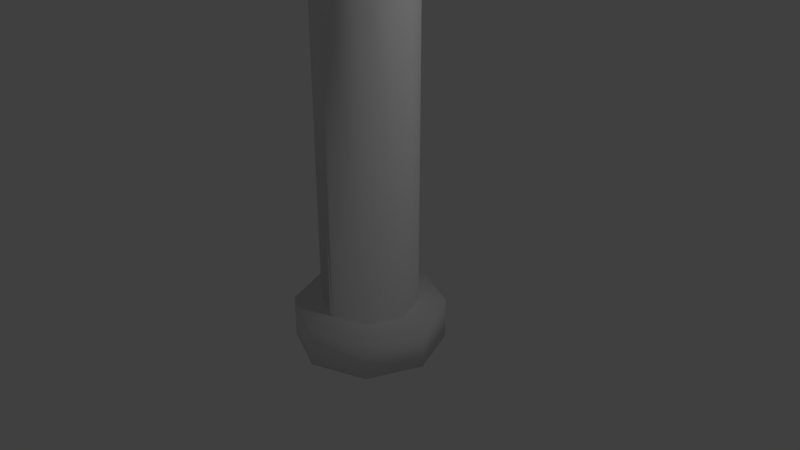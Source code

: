 # Source: Pipes.blend  (saved by Blender 2.78.0; exported with 4.5.12 LTS)
import bpy
from mathutils import Matrix  # noqa: F401  (used for matrix-valued properties, if any)

bpy.ops.wm.read_factory_settings(use_empty=True)
scene = bpy.context.scene
scene.name = 'Scene'

# ---- collections
col_collection_1 = bpy.data.collections.new('Collection 1'); scene.collection.children.link(col_collection_1)

# ---- world
world_world = bpy.data.worlds.new('World'); scene.world = world_world
world_world.color = (0.05088, 0.05088, 0.05088)
world_world.use_sun_shadow = False
world_world.sun_shadow_jitter_overblur = 0.0
world_world.cycles.sampling_method = 'MANUAL'

# ---- cameras
cam_camera = bpy.data.cameras.new('Camera')
cam_camera.clip_end = 100.0
cam_camera.lens = 35.0
cam_camera.sensor_width = 32.0
cam_camera.sensor_height = 18.0
cam_camera.ortho_scale = 7.314
cam_camera.dof.focus_distance = 0.0
cam_camera.dof.aperture_fstop = 128.0

# ---- lights
light_lamp = bpy.data.lights.new('Lamp', 'POINT')
light_lamp.transmission_factor = 0.0
light_lamp.cutoff_distance = 30.0
light_lamp.energy = 100.0
light_lamp.shadow_buffer_clip_start = 1.001
light_lamp.shadow_soft_size = 0.1
light_lamp.shadow_maximum_resolution = 0.006
light_lamp.use_absolute_resolution = True

# ---- meshes
me_circle = bpy.data.meshes.new('Circle')
me_circle.from_pydata([(-1.937e-07, 1.0, -0.6713), (0.7071, 0.7071, -0.6713), (1.0, -4.495e-08, -0.6713), (0.7071, -0.7071, -0.6713), (-2.811e-07, -1.0, -0.6713), (-0.7071, -0.7071, -0.6713), (-1.0, 1.068e-08, -0.6713), (-0.7071, 0.7071, -0.6713), (-3.779e-07, 1.0, -1.237), (0.7071, 0.7071, -1.237), (1.0, -4.495e-08, -1.237), (0.7071, -0.7071, -1.237), (-4.653e-07, -1.0, -1.237), (-0.7071, -0.7071, -1.237), (-1.0, 1.068e-08, -1.237), (-0.7071, 0.7071, -1.237), (-1.964e-07, 0.6387, -0.6713), (0.4516, 0.4516, -0.6713), (0.6387, -2.916e-08, -0.6713), (0.4516, -0.4516, -0.6713), (-2.522e-07, -0.6387, -0.6713), (-0.4516, -0.4516, -0.6713), (-0.6387, 6.375e-09, -0.6713), (-0.4516, 0.4516, -0.6713), (1.564e-06, 0.6387, 4.732), (0.4516, 0.4516, 4.732), (0.6387, -2.916e-08, 4.732), (0.4516, -0.4516, 4.732), (1.508e-06, -0.6387, 4.732), (-0.4516, -0.4516, 4.732), (-0.6387, 6.375e-09, 4.732), (-0.4516, 0.4516, 4.732), (-3.811e-07, 0.5762, -1.237), (0.4074, 0.4074, -1.237), (0.5762, -2.643e-08, -1.237), (0.4074, -0.4074, -1.237), (-4.314e-07, -0.5762, -1.237), (-0.4074, -0.4074, -1.237), (-0.5762, 5.629e-09, -1.237), (-0.4074, 0.4074, -1.237), (-2.767e-07, 0.5762, -0.9162), (0.4074, 0.4074, -0.9162), (0.5762, -2.643e-08, -0.9162), (0.4074, -0.4074, -0.9162), (-3.27e-07, -0.5762, -0.9162), (-0.4074, -0.4074, -0.9162), (-0.5762, 5.629e-09, -0.9162), (-0.4074, 0.4074, -0.9162)], [], [(0, 8, 15, 7), (6, 14, 13, 5), (4, 12, 11, 3), (2, 10, 9, 1), (7, 15, 14, 6), (5, 13, 12, 4), (3, 11, 10, 2), (1, 9, 8, 0), (7, 23, 16, 0), (5, 21, 22, 6), (3, 19, 20, 4), (1, 17, 18, 2), (6, 22, 23, 7), (4, 20, 21, 5), (2, 18, 19, 3), (0, 16, 17, 1), (23, 31, 24, 16), (21, 29, 30, 22), (19, 27, 28, 20), (17, 25, 26, 18), (22, 30, 31, 23), (20, 28, 29, 21), (18, 26, 27, 19), (16, 24, 25, 17), (10, 34, 33, 9), (15, 39, 38, 14), (13, 37, 36, 12), (11, 35, 34, 10), (9, 33, 32, 8), (8, 32, 39, 15), (14, 38, 37, 13), (12, 36, 35, 11), (39, 47, 46, 38), (37, 45, 44, 36), (35, 43, 42, 34), (33, 41, 40, 32), (32, 40, 47, 39), (38, 46, 45, 37), (36, 44, 43, 35), (34, 42, 41, 33), (41, 47, 40), (47, 41, 42, 46), (43, 44, 45), (43, 45, 46, 42)])
me_circle.polygons.foreach_set('use_smooth', [True] * 44)
me_circle.use_remesh_preserve_volume = False
me_circle.use_remesh_preserve_attributes = False
me_circle.use_mirror_vertex_groups = False
me_circle.update()

# ---- objects
ob_circle = bpy.data.objects.new('Circle', me_circle)
ob_lamp = bpy.data.objects.new('Lamp', light_lamp)
ob_camera = bpy.data.objects.new('Camera', cam_camera)

# ---- transforms, parenting, visibility, modifiers, constraints
ob_circle.location = (0.0, 0.0, 0.0)
ob_circle.lineart.crease_threshold = 0.0
ob_lamp.location = (4.076, 1.005, 5.904)
ob_lamp.rotation_euler = (0.6503, 0.05522, 1.866)
ob_lamp.lock_rotations_4d = False
ob_lamp.empty_display_type = 'ARROWS'
ob_lamp.color = (0.0, 0.0, 0.0, 0.0)
ob_lamp.lineart.crease_threshold = 0.0
ob_camera.location = (7.481, -6.508, 5.344)
ob_camera.rotation_euler = (1.109, 0.0, 0.8149)
ob_camera.lock_rotations_4d = False
ob_camera.empty_display_type = 'ARROWS'
ob_camera.color = (0.0, 0.0, 0.0, 0.0)
ob_camera.display_type = 'WIRE'
ob_camera.lineart.crease_threshold = 0.0

# ---- collection membership
col_collection_1.objects.link(ob_circle)
col_collection_1.objects.link(ob_lamp)
col_collection_1.objects.link(ob_camera)

# ---- scene / render settings (as saved in the file)
scene.camera = ob_camera
scene.frame_start = 1; scene.frame_end = 250; scene.frame_set(259)
scene.render.engine = 'BLENDER_EEVEE_NEXT'
scene.render.resolution_percentage = 50
scene.render.dither_intensity = 0.0
scene.cycles.use_denoising = False
scene.cycles.samples = 128
scene.cycles.sampling_pattern = 'TABULATED_SOBOL'
scene.cycles.light_sampling_threshold = 0.0
scene.cycles.use_adaptive_sampling = False
scene.cycles.use_light_tree = False
scene.cycles.blur_glossy = 0.0
scene.cycles.sample_clamp_indirect = 0.0
scene.view_settings.view_transform = 'Standard'
bpy.context.view_layer.update()
